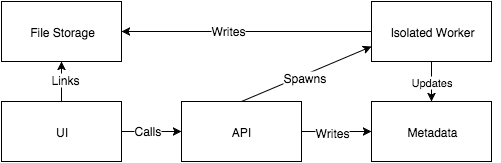

The diagram above was exported from draw.io. Its source (the exported page's mxGraphModel, read from the mxfile embedded in the PNG):
<mxGraphModel dx="1194" dy="644" grid="1" gridSize="10" guides="1" tooltips="1" connect="1" arrows="1" fold="1" page="1" pageScale="1" pageWidth="826" pageHeight="1169" background="#ffffff" math="0">
  <root>
    <mxCell id="0" />
    <mxCell id="1" parent="0" />
    <mxCell id="2" style="edgeStyle=none;rounded=0;html=1;exitX=1;exitY=0.5;entryX=0;entryY=0.5;jettySize=auto;orthogonalLoop=1;" edge="1" source="8" target="15" parent="1">
      <mxGeometry x="180" y="180" as="geometry" />
    </mxCell>
    <mxCell id="3" value="Calls" style="text;html=1;resizable=0;points=[];;align=center;verticalAlign=middle;labelBackgroundColor=#ffffff;" vertex="1" connectable="0" parent="2">
      <mxGeometry x="-0.12" y="2" relative="1" as="geometry">
        <mxPoint as="offset" />
      </mxGeometry>
    </mxCell>
    <mxCell id="4" value="Calls" style="text;html=1;resizable=0;points=[];;align=center;verticalAlign=middle;labelBackgroundColor=#ffffff;" vertex="1" connectable="0" parent="1">
      <mxGeometry x="206" y="178" as="geometry">
        <mxPoint as="offset" />
      </mxGeometry>
    </mxCell>
    <mxCell id="5" style="edgeStyle=none;rounded=0;html=1;exitX=0.5;exitY=0;entryX=0.5;entryY=1;jettySize=auto;orthogonalLoop=1;" edge="1" source="8" target="16" parent="1">
      <mxGeometry x="120" y="110" as="geometry" />
    </mxCell>
    <mxCell id="6" value="Links" style="text;html=1;resizable=0;points=[];;align=center;verticalAlign=middle;labelBackgroundColor=#ffffff;" vertex="1" connectable="0" parent="5">
      <mxGeometry x="0.15" y="-3" relative="1" as="geometry">
        <mxPoint as="offset" />
      </mxGeometry>
    </mxCell>
    <mxCell id="7" value="Links" style="text;html=1;resizable=0;points=[];;align=center;verticalAlign=middle;labelBackgroundColor=#ffffff;" vertex="1" connectable="0" parent="1">
      <mxGeometry x="123" y="127" as="geometry">
        <mxPoint as="offset" />
      </mxGeometry>
    </mxCell>
    <mxCell id="8" value="UI" style="whiteSpace=wrap;html=1;" vertex="1" parent="1">
      <mxGeometry x="60" y="150" width="120" height="60" as="geometry" />
    </mxCell>
    <mxCell id="9" style="edgeStyle=none;rounded=0;html=1;exitX=1;exitY=0.5;entryX=0;entryY=0.5;jettySize=auto;orthogonalLoop=1;" edge="1" source="15" target="17" parent="1">
      <mxGeometry x="360" y="180" as="geometry" />
    </mxCell>
    <mxCell id="10" value="Writes" style="text;html=1;resizable=0;points=[];;align=center;verticalAlign=middle;labelBackgroundColor=#ffffff;" vertex="1" connectable="0" parent="9">
      <mxGeometry x="-0.1317" relative="1" as="geometry">
        <mxPoint as="offset" />
      </mxGeometry>
    </mxCell>
    <mxCell id="11" value="Writes" style="text;html=1;resizable=0;points=[];;align=center;verticalAlign=middle;labelBackgroundColor=#ffffff;" vertex="1" connectable="0" parent="1">
      <mxGeometry x="390" y="180" as="geometry">
        <mxPoint as="offset" />
      </mxGeometry>
    </mxCell>
    <mxCell id="12" style="edgeStyle=none;rounded=0;html=1;exitX=0.5;exitY=0;entryX=0;entryY=0.75;jettySize=auto;orthogonalLoop=1;" edge="1" source="15" target="22" parent="1">
      <mxGeometry x="300" y="95" as="geometry" />
    </mxCell>
    <mxCell id="13" value="Spawns" style="text;html=1;resizable=0;points=[];;align=center;verticalAlign=middle;labelBackgroundColor=#ffffff;" vertex="1" connectable="0" parent="12">
      <mxGeometry x="-0.039" y="-2" relative="1" as="geometry">
        <mxPoint as="offset" />
      </mxGeometry>
    </mxCell>
    <mxCell id="14" value="Spawns" style="text;html=1;resizable=0;points=[];;align=center;verticalAlign=middle;labelBackgroundColor=#ffffff;" vertex="1" connectable="0" parent="1">
      <mxGeometry x="363.40505305433544" y="125.3464151252416" as="geometry">
        <mxPoint as="offset" />
      </mxGeometry>
    </mxCell>
    <mxCell id="15" value="API" style="whiteSpace=wrap;html=1;" vertex="1" parent="1">
      <mxGeometry x="240" y="150" width="120" height="60" as="geometry" />
    </mxCell>
    <mxCell id="16" value="File Storage" style="whiteSpace=wrap;html=1;" vertex="1" parent="1">
      <mxGeometry x="60" y="50" width="120" height="60" as="geometry" />
    </mxCell>
    <mxCell id="17" value="Metadata" style="whiteSpace=wrap;html=1;" vertex="1" parent="1">
      <mxGeometry x="430" y="150" width="120" height="60" as="geometry" />
    </mxCell>
    <mxCell id="18" style="edgeStyle=none;rounded=0;html=1;exitX=1;exitY=0.5;entryX=1;entryY=0.5;jettySize=auto;orthogonalLoop=1;" edge="1" source="22" target="16" parent="1">
      <mxGeometry x="180" y="80" as="geometry" />
    </mxCell>
    <mxCell id="19" value="Writes" style="text;html=1;resizable=0;points=[];;align=center;verticalAlign=middle;labelBackgroundColor=#ffffff;" vertex="1" connectable="0" parent="18">
      <mxGeometry x="0.4285" y="-2" relative="1" as="geometry">
        <mxPoint as="offset" />
      </mxGeometry>
    </mxCell>
    <mxCell id="20" value="Writes" style="text;html=1;resizable=0;points=[];;align=center;verticalAlign=middle;labelBackgroundColor=#ffffff;" vertex="1" connectable="0" parent="1">
      <mxGeometry x="286" y="78" as="geometry">
        <mxPoint as="offset" />
      </mxGeometry>
    </mxCell>
    <mxCell id="21" value="Updates" style="edgeStyle=none;rounded=0;html=1;exitX=0.5;exitY=1;entryX=0.5;entryY=0;jettySize=auto;orthogonalLoop=1;" edge="1" source="22" target="17" parent="1">
      <mxGeometry x="490" y="110" as="geometry" />
    </mxCell>
    <mxCell id="22" value="Isolated Worker" style="whiteSpace=wrap;html=1;" vertex="1" parent="1">
      <mxGeometry x="430" y="50" width="120" height="60" as="geometry" />
    </mxCell>
  </root>
</mxGraphModel>